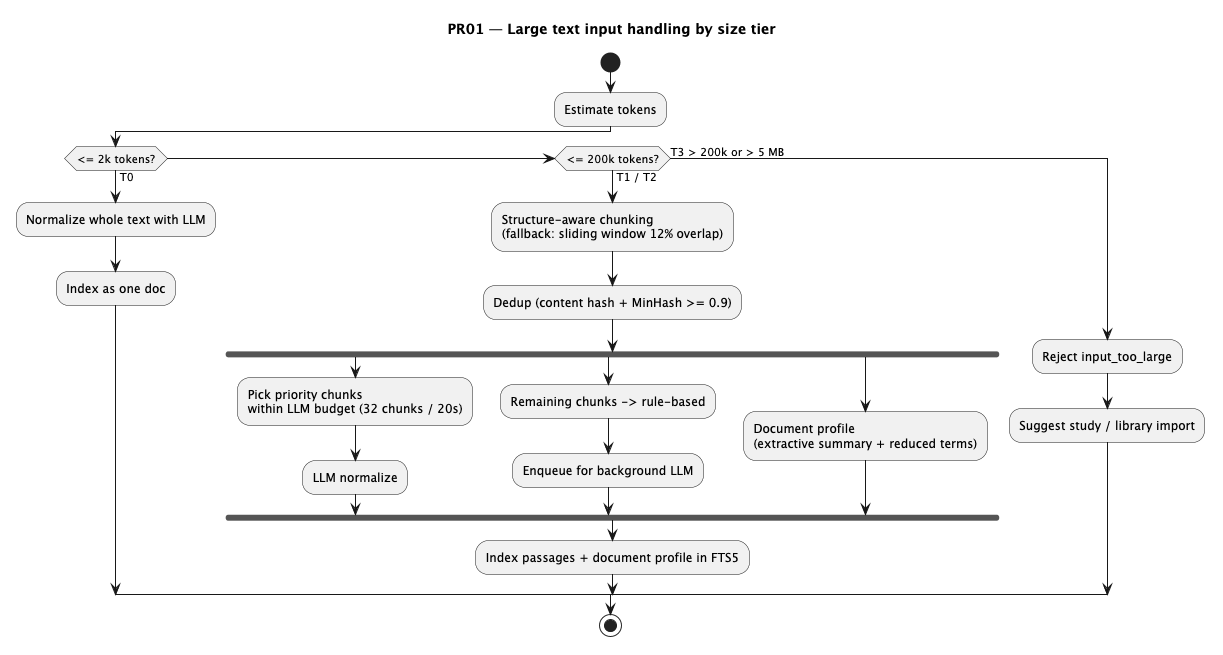

The diagram above was rendered by PlantUML. Its source (embedded in the PNG):
@startuml 04-large-text-tiers
title PR01 — Large text input handling by size tier
start
:Estimate tokens;
if (<= 2k tokens?) then (T0)
  :Normalize whole text with LLM;
  :Index as one doc;
elseif (<= 200k tokens?) then (T1 / T2)
  :Structure-aware chunking\n(fallback: sliding window 12% overlap);
  :Dedup (content hash + MinHash >= 0.9);
  fork
    :Pick priority chunks\nwithin LLM budget (32 chunks / 20s);
    :LLM normalize;
  fork again
    :Remaining chunks -> rule-based;
    :Enqueue for background LLM;
  fork again
    :Document profile\n(extractive summary + reduced terms);
  end fork
  :Index passages + document profile in FTS5;
else (T3 > 200k or > 5 MB)
  :Reject input_too_large;
  :Suggest study / library import;
endif
stop
@enduml